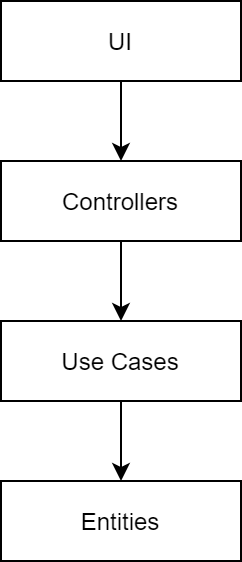

The diagram above was exported from draw.io. Its source (the exported page's mxGraphModel, read from the mxfile embedded in the PNG):
<mxGraphModel dx="1422" dy="762" grid="1" gridSize="10" guides="1" tooltips="1" connect="1" arrows="1" fold="1" page="1" pageScale="1" pageWidth="827" pageHeight="1169" math="0" shadow="0">
  <root>
    <mxCell id="0" />
    <mxCell id="1" parent="0" />
    <mxCell id="9qSrqii1ODqH3ImE6Xia-7" style="edgeStyle=orthogonalEdgeStyle;rounded=0;orthogonalLoop=1;jettySize=auto;html=1;" edge="1" parent="1" source="9qSrqii1ODqH3ImE6Xia-3" target="9qSrqii1ODqH3ImE6Xia-6">
      <mxGeometry relative="1" as="geometry" />
    </mxCell>
    <mxCell id="9qSrqii1ODqH3ImE6Xia-3" value="UI" style="rounded=0;whiteSpace=wrap;html=1;" vertex="1" parent="1">
      <mxGeometry x="100" y="90" width="120" height="40" as="geometry" />
    </mxCell>
    <mxCell id="9qSrqii1ODqH3ImE6Xia-9" style="edgeStyle=orthogonalEdgeStyle;rounded=0;orthogonalLoop=1;jettySize=auto;html=1;" edge="1" parent="1" source="9qSrqii1ODqH3ImE6Xia-4" target="9qSrqii1ODqH3ImE6Xia-5">
      <mxGeometry relative="1" as="geometry" />
    </mxCell>
    <mxCell id="9qSrqii1ODqH3ImE6Xia-4" value="Use Cases" style="rounded=0;whiteSpace=wrap;html=1;" vertex="1" parent="1">
      <mxGeometry x="100" y="250" width="120" height="40" as="geometry" />
    </mxCell>
    <mxCell id="9qSrqii1ODqH3ImE6Xia-5" value="Entities" style="rounded=0;whiteSpace=wrap;html=1;" vertex="1" parent="1">
      <mxGeometry x="100" y="330" width="120" height="40" as="geometry" />
    </mxCell>
    <mxCell id="9qSrqii1ODqH3ImE6Xia-8" style="edgeStyle=orthogonalEdgeStyle;rounded=0;orthogonalLoop=1;jettySize=auto;html=1;" edge="1" parent="1" source="9qSrqii1ODqH3ImE6Xia-6" target="9qSrqii1ODqH3ImE6Xia-4">
      <mxGeometry relative="1" as="geometry" />
    </mxCell>
    <mxCell id="9qSrqii1ODqH3ImE6Xia-6" value="Controllers" style="rounded=0;whiteSpace=wrap;html=1;" vertex="1" parent="1">
      <mxGeometry x="100" y="170" width="120" height="40" as="geometry" />
    </mxCell>
  </root>
</mxGraphModel>